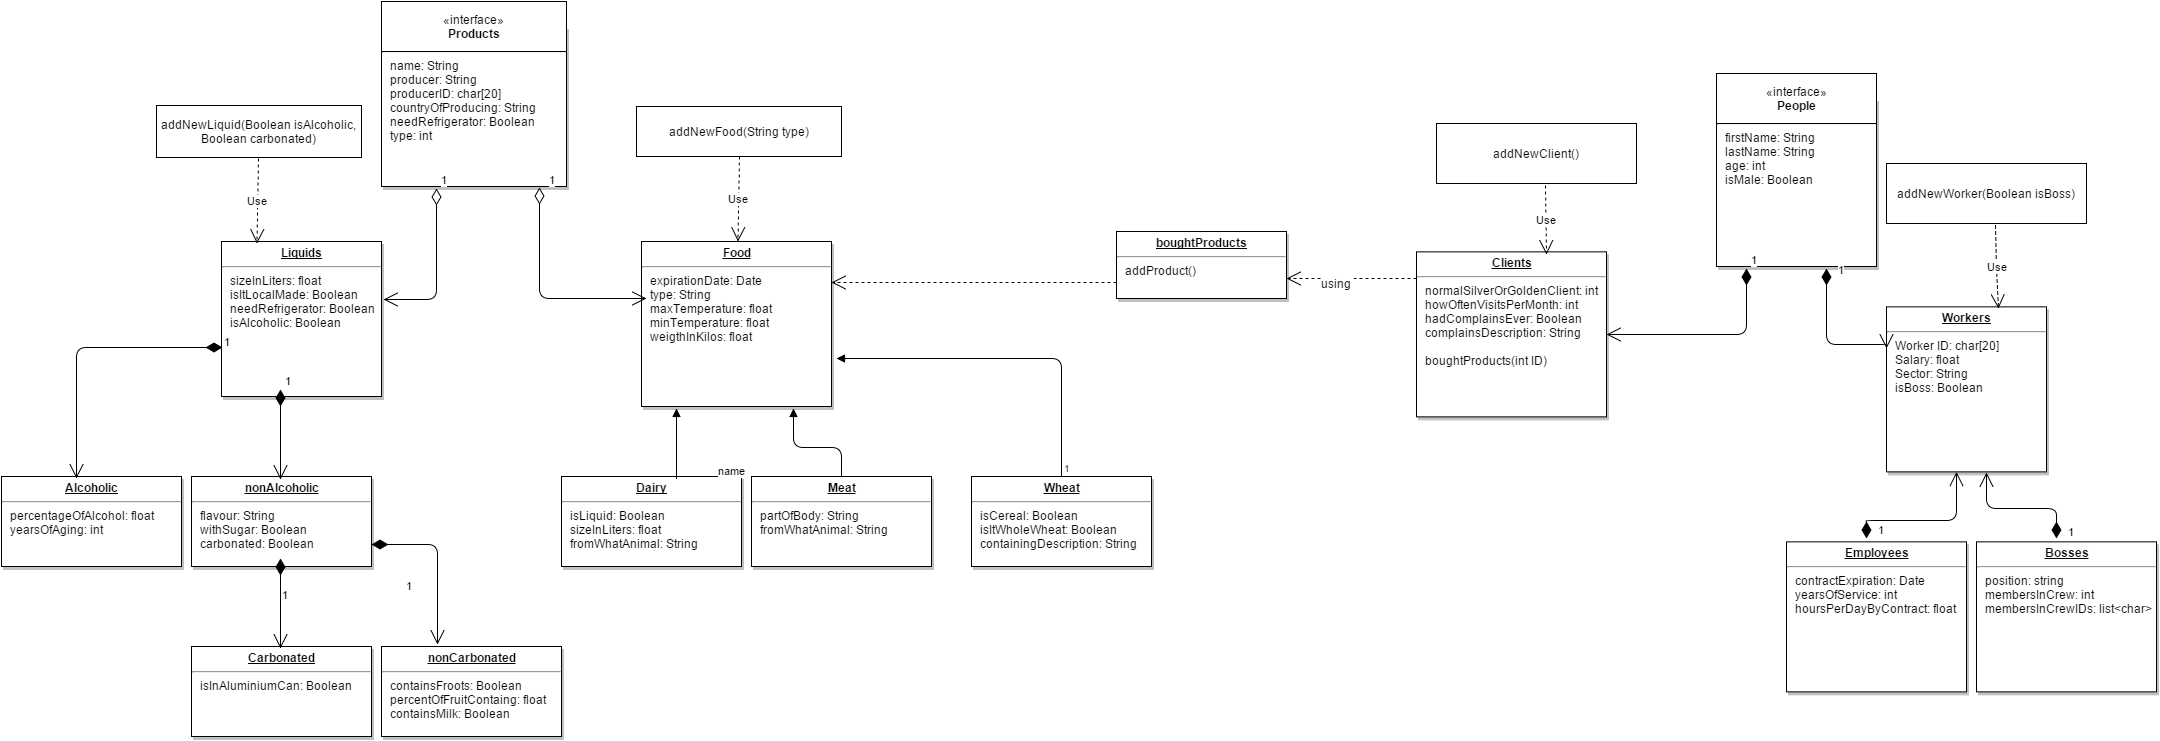

The diagram above was exported from draw.io. Its source (the exported page's mxGraphModel, read from the mxfile embedded in the PNG):
<mxGraphModel dx="1834" dy="760" grid="1" gridSize="10" guides="1" tooltips="1" connect="1" arrows="1" fold="1" page="0" pageScale="1" pageWidth="1169" pageHeight="826" background="#ffffff" math="0">
  <root>
    <mxCell id="0" style=";html=1;" />
    <mxCell id="1" style=";html=1;" parent="0" />
    <mxCell id="40" value="&lt;p style=&quot;margin: 0px ; margin-top: 4px ; text-align: center ; text-decoration: underline&quot;&gt;&lt;strong&gt;Clients&lt;/strong&gt;&lt;/p&gt;&lt;hr&gt;&lt;p style=&quot;margin: 0px ; margin-left: 8px&quot;&gt;normalSilverOrGoldenClient: int&lt;/p&gt;&lt;p style=&quot;margin: 0px ; margin-left: 8px&quot;&gt;howOftenVisitsPerMonth: int&lt;/p&gt;&lt;p style=&quot;margin: 0px ; margin-left: 8px&quot;&gt;hadComplainsEver: Boolean&lt;/p&gt;&lt;p style=&quot;margin: 0px ; margin-left: 8px&quot;&gt;complainsDescription: String&lt;/p&gt;&lt;p style=&quot;margin: 0px ; margin-left: 8px&quot;&gt;&lt;br&gt;&lt;/p&gt;&lt;p style=&quot;margin: 0px ; margin-left: 8px&quot;&gt;boughtProducts(int ID)&lt;/p&gt;" style="verticalAlign=top;align=left;overflow=fill;fontSize=12;fontFamily=Helvetica;html=1;strokeColor=#000000;shadow=1;fillColor=#FFFFFF;fontColor=#000000;" parent="1" vertex="1">
      <mxGeometry x="1220" y="393.3599999999997" width="190" height="165" as="geometry" />
    </mxCell>
    <mxCell id="41" value="&lt;p style=&quot;margin: 0px ; margin-top: 4px ; text-align: center ; text-decoration: underline&quot;&gt;&lt;strong&gt;Bosses&lt;/strong&gt;&lt;/p&gt;&lt;hr&gt;&lt;p style=&quot;margin: 0px ; margin-left: 8px&quot;&gt;position: string&lt;/p&gt;&lt;p style=&quot;margin: 0px ; margin-left: 8px&quot;&gt;membersInCrew: int&lt;/p&gt;&lt;p style=&quot;margin: 0px ; margin-left: 8px&quot;&gt;membersInCrewIDs: list&amp;lt;char&amp;gt;&lt;/p&gt;" style="verticalAlign=top;align=left;overflow=fill;fontSize=12;fontFamily=Helvetica;html=1;strokeColor=#000000;shadow=1;fillColor=#FFFFFF;fontColor=#000000;" parent="1" vertex="1">
      <mxGeometry x="1780" y="683.3599999999997" width="180" height="150" as="geometry" />
    </mxCell>
    <mxCell id="42" value="&lt;p style=&quot;margin: 0px ; margin-top: 4px ; text-align: center ; text-decoration: underline&quot;&gt;&lt;strong&gt;Workers&lt;/strong&gt;&lt;/p&gt;&lt;hr&gt;&lt;p style=&quot;margin: 0px ; margin-left: 8px&quot;&gt;Worker ID: char[20]&lt;/p&gt;&lt;p style=&quot;margin: 0px ; margin-left: 8px&quot;&gt;Salary: float&lt;/p&gt;&lt;p style=&quot;margin: 0px ; margin-left: 8px&quot;&gt;Sector: String&lt;/p&gt;&lt;p style=&quot;margin: 0px ; margin-left: 8px&quot;&gt;isBoss: Boolean&lt;/p&gt;" style="verticalAlign=top;align=left;overflow=fill;fontSize=12;fontFamily=Helvetica;html=1;strokeColor=#000000;shadow=1;fillColor=#FFFFFF;fontColor=#000000;" parent="1" vertex="1">
      <mxGeometry x="1690" y="448.3599999999997" width="160" height="165" as="geometry" />
    </mxCell>
    <mxCell id="43" value="&lt;p style=&quot;margin: 0px ; margin-top: 4px ; text-align: center ; text-decoration: underline&quot;&gt;&lt;strong&gt;Employees&lt;/strong&gt;&lt;/p&gt;&lt;hr&gt;&lt;p style=&quot;margin: 0px ; margin-left: 8px&quot;&gt;contractExpiration: Date&lt;/p&gt;&lt;p style=&quot;margin: 0px ; margin-left: 8px&quot;&gt;yearsOfService: int&lt;/p&gt;&lt;p style=&quot;margin: 0px ; margin-left: 8px&quot;&gt;hoursPerDayByContract: float&lt;/p&gt;" style="verticalAlign=top;align=left;overflow=fill;fontSize=12;fontFamily=Helvetica;html=1;strokeColor=#000000;shadow=1;fillColor=#FFFFFF;fontColor=#000000;" parent="1" vertex="1">
      <mxGeometry x="1590" y="683.3599999999997" width="180" height="150" as="geometry" />
    </mxCell>
    <mxCell id="44" value="&lt;p style=&quot;margin: 0px ; margin-top: 4px ; text-align: center ; text-decoration: underline&quot;&gt;&lt;b&gt;People&lt;/b&gt;&lt;/p&gt;&lt;hr&gt;&lt;p style=&quot;margin: 0px ; margin-left: 8px&quot;&gt;&lt;span style=&quot;line-height: 1.2&quot;&gt;firstName: String&lt;/span&gt;&lt;br&gt;&lt;/p&gt;&lt;p style=&quot;margin: 0px ; margin-left: 8px&quot;&gt;lastName: String&lt;/p&gt;&lt;p style=&quot;margin: 0px ; margin-left: 8px&quot;&gt;&lt;span&gt;age: int&lt;/span&gt;&lt;br&gt;&lt;/p&gt;&lt;p style=&quot;margin: 0px ; margin-left: 8px&quot;&gt;&lt;span&gt;isMale: Boolean&amp;nbsp;&lt;/span&gt;&lt;/p&gt;" style="verticalAlign=top;align=left;overflow=fill;fontSize=12;fontFamily=Helvetica;html=1;strokeColor=#000000;shadow=1;fillColor=#FFFFFF;fontColor=#000000;" parent="1" vertex="1">
      <mxGeometry x="1520" y="240" width="160" height="168" as="geometry" />
    </mxCell>
    <mxCell id="49" value="&lt;p style=&quot;margin: 0px ; margin-top: 4px ; text-align: center ; text-decoration: underline&quot;&gt;&lt;b&gt;Food&lt;/b&gt;&lt;/p&gt;&lt;hr&gt;&lt;p style=&quot;margin: 0px ; margin-left: 8px&quot;&gt;&lt;span&gt;expirationDate: Date&lt;/span&gt;&lt;br&gt;&lt;/p&gt;&lt;p style=&quot;margin: 0px ; margin-left: 8px&quot;&gt;type: String&lt;/p&gt;&lt;p style=&quot;margin: 0px ; margin-left: 8px&quot;&gt;maxTemperature: float&lt;/p&gt;&lt;p style=&quot;margin: 0px ; margin-left: 8px&quot;&gt;minTemperature: float&lt;/p&gt;&lt;p style=&quot;margin: 0px ; margin-left: 8px&quot;&gt;&lt;span&gt;weigthInKilos: float&lt;/span&gt;&lt;br&gt;&lt;/p&gt;" style="verticalAlign=top;align=left;overflow=fill;fontSize=12;fontFamily=Helvetica;html=1;strokeColor=#000000;shadow=1;fillColor=#FFFFFF;fontColor=#000000;" parent="1" vertex="1">
      <mxGeometry x="445" y="383" width="190" height="165" as="geometry" />
    </mxCell>
    <mxCell id="50" value="&lt;p style=&quot;margin: 0px ; margin-top: 4px ; text-align: center ; text-decoration: underline&quot;&gt;&lt;strong&gt;nonAlcoholic&lt;/strong&gt;&lt;/p&gt;&lt;hr&gt;&lt;p style=&quot;margin: 0px ; margin-left: 8px&quot;&gt;&lt;span style=&quot;line-height: 1.2&quot;&gt;flavour: String&lt;/span&gt;&lt;br&gt;&lt;/p&gt;&lt;p style=&quot;margin: 0px ; margin-left: 8px&quot;&gt;&lt;span style=&quot;line-height: 1.2&quot;&gt;withSugar: Boolean&lt;/span&gt;&lt;/p&gt;&lt;p style=&quot;margin: 0px ; margin-left: 8px&quot;&gt;&lt;span style=&quot;line-height: 1.2&quot;&gt;carbonated: Boolean&lt;/span&gt;&lt;/p&gt;&lt;p style=&quot;margin: 0px ; margin-left: 8px&quot;&gt;&lt;span style=&quot;line-height: 1.2&quot;&gt;&lt;br&gt;&lt;/span&gt;&lt;/p&gt;" style="verticalAlign=top;align=left;overflow=fill;fontSize=12;fontFamily=Helvetica;html=1;strokeColor=#000000;shadow=1;fillColor=#FFFFFF;fontColor=#000000;" parent="1" vertex="1">
      <mxGeometry x="-5" y="618" width="180" height="90" as="geometry" />
    </mxCell>
    <mxCell id="51" value="&lt;p style=&quot;margin: 0px ; margin-top: 4px ; text-align: center ; text-decoration: underline&quot;&gt;&lt;strong&gt;Liquids&lt;/strong&gt;&lt;/p&gt;&lt;hr&gt;&lt;p style=&quot;margin: 0px ; margin-left: 8px&quot;&gt;sizeInLiters: float&lt;/p&gt;&lt;p style=&quot;margin: 0px ; margin-left: 8px&quot;&gt;isItLocalMade: Boolean&lt;/p&gt;&lt;p style=&quot;margin: 0px ; margin-left: 8px&quot;&gt;needRefrigerator: Boolean&amp;nbsp;&lt;/p&gt;&lt;p style=&quot;margin: 0px ; margin-left: 8px&quot;&gt;isAlcoholic: Boolean&lt;/p&gt;" style="verticalAlign=top;align=left;overflow=fill;fontSize=12;fontFamily=Helvetica;html=1;strokeColor=#000000;shadow=1;fillColor=#FFFFFF;fontColor=#000000;" parent="1" vertex="1">
      <mxGeometry x="25" y="383" width="160" height="155" as="geometry" />
    </mxCell>
    <mxCell id="52" value="&lt;p style=&quot;margin: 0px ; margin-top: 4px ; text-align: center ; text-decoration: underline&quot;&gt;&lt;strong&gt;Alcoholic&lt;/strong&gt;&lt;/p&gt;&lt;hr&gt;&lt;p style=&quot;margin: 0px ; margin-left: 8px&quot;&gt;percentageOfAlcohol: float&lt;/p&gt;&lt;p style=&quot;margin: 0px ; margin-left: 8px&quot;&gt;yearsOfAging: int&lt;/p&gt;&lt;p style=&quot;margin: 0px ; margin-left: 8px&quot;&gt;&lt;br&gt;&lt;/p&gt;" style="verticalAlign=top;align=left;overflow=fill;fontSize=12;fontFamily=Helvetica;html=1;strokeColor=#000000;shadow=1;fillColor=#FFFFFF;fontColor=#000000;" parent="1" vertex="1">
      <mxGeometry x="-195" y="618" width="180" height="90" as="geometry" />
    </mxCell>
    <mxCell id="53" value="&lt;p style=&quot;margin: 0px ; margin-top: 4px ; text-align: center ; text-decoration: underline&quot;&gt;&lt;b&gt;Products&lt;/b&gt;&lt;/p&gt;&lt;hr&gt;&lt;p style=&quot;margin: 0px ; margin-left: 8px&quot;&gt;name: String&lt;/p&gt;&lt;p style=&quot;margin: 0px ; margin-left: 8px&quot;&gt;&lt;span style=&quot;line-height: 1.2&quot;&gt;producer: String&lt;/span&gt;&lt;/p&gt;&lt;p style=&quot;margin: 0px ; margin-left: 8px&quot;&gt;producerID: char[20]&lt;/p&gt;&lt;p style=&quot;margin: 0px ; margin-left: 8px&quot;&gt;countrуOfProducing: String&lt;/p&gt;&lt;p style=&quot;margin: 0px ; margin-left: 8px&quot;&gt;&lt;span&gt;needRefrigerator: Boolean&amp;nbsp;&lt;/span&gt;&lt;br&gt;&lt;/p&gt;&lt;p style=&quot;margin: 0px ; margin-left: 8px&quot;&gt;type: int&lt;/p&gt;" style="verticalAlign=top;align=left;overflow=fill;fontSize=12;fontFamily=Helvetica;html=1;strokeColor=#000000;shadow=1;fillColor=#FFFFFF;fontColor=#000000;" parent="1" vertex="1">
      <mxGeometry x="185" y="168" width="185" height="160" as="geometry" />
    </mxCell>
    <mxCell id="58" value="&lt;p style=&quot;margin: 0px ; margin-top: 4px ; text-align: center ; text-decoration: underline&quot;&gt;&lt;strong&gt;Meat&lt;/strong&gt;&lt;/p&gt;&lt;hr&gt;&lt;p style=&quot;margin: 0px ; margin-left: 8px&quot;&gt;partOfBody: String&lt;/p&gt;&lt;p style=&quot;margin: 0px ; margin-left: 8px&quot;&gt;fromWhatAnimal: String&lt;/p&gt;" style="verticalAlign=top;align=left;overflow=fill;fontSize=12;fontFamily=Helvetica;html=1;strokeColor=#000000;shadow=1;fillColor=#FFFFFF;fontColor=#000000;" parent="1" vertex="1">
      <mxGeometry x="555" y="618" width="180" height="90" as="geometry" />
    </mxCell>
    <mxCell id="59" value="&lt;p style=&quot;margin: 0px ; margin-top: 4px ; text-align: center ; text-decoration: underline&quot;&gt;&lt;strong&gt;Dairy&lt;/strong&gt;&lt;/p&gt;&lt;hr&gt;&lt;p style=&quot;margin: 0px ; margin-left: 8px&quot;&gt;isLiquid: Boolean&lt;/p&gt;&lt;p style=&quot;margin: 0px ; margin-left: 8px&quot;&gt;sizeInLiters: float&lt;/p&gt;&lt;p style=&quot;margin: 0px ; margin-left: 8px&quot;&gt;fromWhatAnimal: String&lt;/p&gt;&lt;p style=&quot;margin: 0px ; margin-left: 8px&quot;&gt;&lt;br&gt;&lt;/p&gt;" style="verticalAlign=top;align=left;overflow=fill;fontSize=12;fontFamily=Helvetica;html=1;strokeColor=#000000;shadow=1;fillColor=#FFFFFF;fontColor=#000000;" parent="1" vertex="1">
      <mxGeometry x="365" y="618" width="180" height="90" as="geometry" />
    </mxCell>
    <mxCell id="60" value="&lt;p style=&quot;margin: 0px ; margin-top: 4px ; text-align: center ; text-decoration: underline&quot;&gt;&lt;strong&gt;Wheat&lt;/strong&gt;&lt;/p&gt;&lt;hr&gt;&lt;p style=&quot;margin: 0px ; margin-left: 8px&quot;&gt;isCereal: Boolean&lt;/p&gt;&lt;p style=&quot;margin: 0px ; margin-left: 8px&quot;&gt;isItWholeWheat: Boolean&lt;/p&gt;&lt;p style=&quot;margin: 0px ; margin-left: 8px&quot;&gt;containingDescription: String&lt;/p&gt;" style="verticalAlign=top;align=left;overflow=fill;fontSize=12;fontFamily=Helvetica;html=1;strokeColor=#000000;shadow=1;fillColor=#FFFFFF;fontColor=#000000;" parent="1" vertex="1">
      <mxGeometry x="775" y="618" width="180" height="90" as="geometry" />
    </mxCell>
    <mxCell id="61" value="&lt;p style=&quot;margin: 0px ; margin-top: 4px ; text-align: center ; text-decoration: underline&quot;&gt;&lt;strong&gt;nonCarbonated&lt;/strong&gt;&lt;/p&gt;&lt;hr&gt;&lt;p style=&quot;margin: 0px ; margin-left: 8px&quot;&gt;containsFroots: Boolean&lt;/p&gt;&lt;p style=&quot;margin: 0px ; margin-left: 8px&quot;&gt;percentOfFruitContaing: float&lt;/p&gt;&lt;p style=&quot;margin: 0px ; margin-left: 8px&quot;&gt;containsMilk: Boolean&lt;/p&gt;" style="verticalAlign=top;align=left;overflow=fill;fontSize=12;fontFamily=Helvetica;html=1;strokeColor=#000000;shadow=1;fillColor=#FFFFFF;fontColor=#000000;" parent="1" vertex="1">
      <mxGeometry x="185" y="788" width="180" height="90" as="geometry" />
    </mxCell>
    <mxCell id="62" value="&lt;p style=&quot;margin: 0px ; margin-top: 4px ; text-align: center ; text-decoration: underline&quot;&gt;&lt;strong&gt;Carbonated&lt;/strong&gt;&lt;/p&gt;&lt;hr&gt;&lt;p style=&quot;margin: 0px ; margin-left: 8px&quot;&gt;isInAluminiumCan: Boolean&lt;/p&gt;&lt;p style=&quot;margin: 0px ; margin-left: 8px&quot;&gt;&lt;br&gt;&lt;/p&gt;" style="verticalAlign=top;align=left;overflow=fill;fontSize=12;fontFamily=Helvetica;html=1;strokeColor=#000000;shadow=1;fillColor=#FFFFFF;fontColor=#000000;" parent="1" vertex="1">
      <mxGeometry x="-5" y="788" width="180" height="90" as="geometry" />
    </mxCell>
    <mxCell id="69" value="«interface»&lt;br&gt;&lt;b&gt;People&lt;/b&gt;" style="html=1;" parent="1" vertex="1">
      <mxGeometry x="1520" y="215" width="160" height="50" as="geometry" />
    </mxCell>
    <mxCell id="74" value="«interface»&lt;br&gt;&lt;b&gt;Products&lt;/b&gt;" style="html=1;" parent="1" vertex="1">
      <mxGeometry x="185" y="143" width="185" height="50" as="geometry" />
    </mxCell>
    <mxCell id="91" value="addNewLiquid(Boolean isAlcoholic,&lt;div&gt;Boolean carbonated)&lt;/div&gt;" style="html=1;" parent="1" vertex="1">
      <mxGeometry x="-40" y="247" width="205" height="52" as="geometry" />
    </mxCell>
    <mxCell id="92" value="&lt;span&gt;addNewFood(&lt;/span&gt;&lt;span&gt;String type)&lt;/span&gt;" style="html=1;" parent="1" vertex="1">
      <mxGeometry x="440" y="248" width="205" height="50" as="geometry" />
    </mxCell>
    <mxCell id="95" value="Use" style="endArrow=open;endSize=12;dashed=1;html=1;exitX=0.5;exitY=1;" parent="1" source="92" target="49" edge="1">
      <mxGeometry width="160" relative="1" as="geometry">
        <mxPoint x="485" y="340" as="sourcePoint" />
        <mxPoint x="645" y="340" as="targetPoint" />
      </mxGeometry>
    </mxCell>
    <mxCell id="98" value="Use" style="endArrow=open;endSize=12;dashed=1;html=1;exitX=0.5;exitY=1;" parent="1" edge="1">
      <mxGeometry x="60.47761194029863" y="300" width="160" as="geometry">
        <mxPoint x="62" y="300" as="sourcePoint" />
        <mxPoint x="60.47761194029863" y="385" as="targetPoint" />
      </mxGeometry>
    </mxCell>
    <mxCell id="99" value="addNewWorker(Boolean isBoss)" style="html=1;" parent="1" vertex="1">
      <mxGeometry x="1690" y="305" width="200" height="60" as="geometry" />
    </mxCell>
    <mxCell id="100" value="Use" style="endArrow=open;endSize=12;dashed=1;html=1;exitX=0.545;exitY=1.033;exitPerimeter=0;entryX=0.7;entryY=0.01;entryPerimeter=0;" parent="1" source="99" edge="1" target="42">
      <mxGeometry x="1800.4776119402986" y="359" width="160" as="geometry">
        <mxPoint x="1800" y="376" as="sourcePoint" />
        <mxPoint x="1800" y="436" as="targetPoint" />
        <Array as="points">
          <mxPoint x="1800" y="410" />
        </Array>
      </mxGeometry>
    </mxCell>
    <mxCell id="101" value="addNewClient()" style="html=1;" parent="1" vertex="1">
      <mxGeometry x="1240" y="265" width="200" height="60" as="geometry" />
    </mxCell>
    <mxCell id="102" value="Use" style="endArrow=open;endSize=12;dashed=1;html=1;exitX=0.545;exitY=1.033;exitPerimeter=0;" parent="1" source="101" edge="1">
      <mxGeometry x="1350.4776119402986" y="319" width="160" as="geometry">
        <mxPoint x="1350" y="336" as="sourcePoint" />
        <mxPoint x="1350" y="396" as="targetPoint" />
      </mxGeometry>
    </mxCell>
    <mxCell id="113" value="" style="endArrow=open;endSize=12;dashed=1;html=1;" edge="1" parent="1">
      <mxGeometry width="160" relative="1" as="geometry">
        <mxPoint x="1220" y="420" as="sourcePoint" />
        <mxPoint x="1090" y="420" as="targetPoint" />
      </mxGeometry>
    </mxCell>
    <mxCell id="115" value="using&amp;nbsp;" style="text;html=1;resizable=0;points=[];;align=center;verticalAlign=middle;labelBackgroundColor=#ffffff;" vertex="1" connectable="0" parent="113">
      <mxGeometry x="0.2154" y="4" relative="1" as="geometry">
        <mxPoint as="offset" />
      </mxGeometry>
    </mxCell>
    <mxCell id="114" value="" style="endArrow=open;endSize=12;dashed=1;html=1;" edge="1" parent="1">
      <mxGeometry x="790" y="420" width="160" as="geometry">
        <mxPoint x="920" y="424" as="sourcePoint" />
        <mxPoint x="635" y="424" as="targetPoint" />
      </mxGeometry>
    </mxCell>
    <mxCell id="119" value="&lt;p style=&quot;margin: 0px ; margin-top: 4px ; text-align: center ; text-decoration: underline&quot;&gt;&lt;strong&gt;boughtProducts&lt;/strong&gt;&lt;/p&gt;&lt;hr&gt;&lt;p style=&quot;margin: 0px ; margin-left: 8px&quot;&gt;addProduct()&lt;/p&gt;" style="verticalAlign=top;align=left;overflow=fill;fontSize=12;fontFamily=Helvetica;html=1;strokeColor=#000000;shadow=1;fillColor=#FFFFFF;fontColor=#000000;" vertex="1" parent="1">
      <mxGeometry x="920" y="373" width="170" height="67" as="geometry" />
    </mxCell>
    <mxCell id="130" value="name" style="endArrow=block;endFill=1;html=1;edgeStyle=orthogonalEdgeStyle;align=left;verticalAlign=top;exitX=0.639;exitY=0.022;exitPerimeter=0;" edge="1" parent="1" source="59">
      <mxGeometry x="-0.4286" y="-40" relative="1" as="geometry">
        <mxPoint x="360" y="590" as="sourcePoint" />
        <mxPoint x="480" y="550" as="targetPoint" />
        <Array as="points" />
        <mxPoint as="offset" />
      </mxGeometry>
    </mxCell>
    <mxCell id="138" value="1" style="endArrow=open;html=1;endSize=12;startArrow=diamondThin;startSize=14;startFill=1;edgeStyle=orthogonalEdgeStyle;align=left;verticalAlign=bottom;" edge="1" parent="1">
      <mxGeometry x="-1" y="3" relative="1" as="geometry">
        <mxPoint x="84" y="531" as="sourcePoint" />
        <mxPoint x="84" y="621" as="targetPoint" />
        <Array as="points">
          <mxPoint x="84" y="621" />
          <mxPoint x="84" y="621" />
        </Array>
      </mxGeometry>
    </mxCell>
    <mxCell id="141" value="1" style="endArrow=open;html=1;endSize=12;startArrow=diamondThin;startSize=14;startFill=1;edgeStyle=orthogonalEdgeStyle;align=left;verticalAlign=bottom;exitX=0.006;exitY=0.684;exitPerimeter=0;entryX=0.417;entryY=0.022;entryPerimeter=0;" edge="1" parent="1" source="51" target="52">
      <mxGeometry x="-1" y="3" relative="1" as="geometry">
        <mxPoint x="-165" y="558" as="sourcePoint" />
        <mxPoint x="-120" y="600" as="targetPoint" />
        <Array as="points">
          <mxPoint x="-120" y="489" />
        </Array>
      </mxGeometry>
    </mxCell>
    <mxCell id="142" value="1" style="endArrow=open;html=1;endSize=12;startArrow=diamondThin;startSize=14;startFill=1;edgeStyle=orthogonalEdgeStyle;align=left;verticalAlign=bottom;" edge="1" parent="1">
      <mxGeometry x="84" y="700" as="geometry">
        <mxPoint x="84" y="700" as="sourcePoint" />
        <mxPoint x="84" y="790" as="targetPoint" />
        <Array as="points">
          <mxPoint x="84" y="790" />
          <mxPoint x="84" y="790" />
        </Array>
      </mxGeometry>
    </mxCell>
    <mxCell id="143" value="1" style="endArrow=open;html=1;endSize=12;startArrow=diamondThin;startSize=14;startFill=1;edgeStyle=orthogonalEdgeStyle;align=left;verticalAlign=bottom;exitX=1;exitY=0.75;" edge="1" parent="1" source="50">
      <mxGeometry x="240" y="690" as="geometry">
        <mxPoint x="240" y="690" as="sourcePoint" />
        <mxPoint x="241" y="786" as="targetPoint" />
        <Array as="points">
          <mxPoint x="241" y="686" />
        </Array>
      </mxGeometry>
    </mxCell>
    <mxCell id="144" value="1" style="endArrow=open;html=1;endSize=12;startArrow=diamondThin;startSize=14;startFill=0;edgeStyle=orthogonalEdgeStyle;align=left;verticalAlign=bottom;entryX=1.013;entryY=0.374;entryPerimeter=0;" edge="1" parent="1" target="51">
      <mxGeometry x="-1" y="3" relative="1" as="geometry">
        <mxPoint x="240" y="330" as="sourcePoint" />
        <mxPoint x="435" y="430" as="targetPoint" />
        <Array as="points">
          <mxPoint x="240" y="441" />
        </Array>
      </mxGeometry>
    </mxCell>
    <mxCell id="145" value="1" style="endArrow=open;html=1;endSize=12;startArrow=diamondThin;startSize=14;startFill=0;edgeStyle=orthogonalEdgeStyle;align=left;verticalAlign=bottom;entryX=0.026;entryY=0.345;entryPerimeter=0;" edge="1" parent="1" target="49">
      <mxGeometry as="geometry">
        <mxPoint x="343" y="329" as="sourcePoint" />
        <mxPoint x="290" y="440" as="targetPoint" />
        <Array as="points">
          <mxPoint x="343" y="440" />
        </Array>
        <mxPoint x="-46" y="-55" as="offset" />
      </mxGeometry>
    </mxCell>
    <mxCell id="146" value="" style="endArrow=block;endFill=1;html=1;edgeStyle=orthogonalEdgeStyle;align=left;verticalAlign=top;entryX=1.026;entryY=0.709;entryPerimeter=0;exitX=0.5;exitY=0;" edge="1" parent="1" source="60" target="49">
      <mxGeometry x="-0.3139" y="195" relative="1" as="geometry">
        <mxPoint x="750" y="533" as="sourcePoint" />
        <mxPoint x="670" y="500" as="targetPoint" />
        <Array as="points">
          <mxPoint x="865" y="500" />
        </Array>
        <mxPoint x="145" y="-65" as="offset" />
      </mxGeometry>
    </mxCell>
    <mxCell id="147" value="1" style="resizable=0;html=1;align=left;verticalAlign=bottom;labelBackgroundColor=#ffffff;fontSize=10;" connectable="0" vertex="1" parent="146">
      <mxGeometry x="-1" relative="1" as="geometry" />
    </mxCell>
    <mxCell id="149" value="" style="endArrow=block;endFill=1;html=1;edgeStyle=orthogonalEdgeStyle;align=left;verticalAlign=top;exitX=0.5;exitY=0;entryX=0.8;entryY=1.012;entryPerimeter=0;" edge="1" parent="1" source="58" target="49">
      <mxGeometry x="490" y="560" as="geometry">
        <mxPoint x="490" y="630" as="sourcePoint" />
        <mxPoint x="490" y="560" as="targetPoint" />
        <Array as="points">
          <mxPoint x="645" y="589" />
          <mxPoint x="597" y="589" />
        </Array>
        <mxPoint as="offset" />
      </mxGeometry>
    </mxCell>
    <mxCell id="150" value="1" style="endArrow=open;html=1;endSize=12;startArrow=diamondThin;startSize=14;startFill=1;edgeStyle=orthogonalEdgeStyle;align=left;verticalAlign=bottom;entryX=1;entryY=0.5;exitX=0.188;exitY=1.012;exitPerimeter=0;" edge="1" parent="1" source="44" target="40">
      <mxGeometry x="-1" y="3" relative="1" as="geometry">
        <mxPoint x="1550" y="420" as="sourcePoint" />
        <mxPoint x="1450" y="490" as="targetPoint" />
        <Array as="points">
          <mxPoint x="1550" y="476" />
        </Array>
      </mxGeometry>
    </mxCell>
    <mxCell id="151" value="1" style="endArrow=open;html=1;endSize=12;startArrow=diamondThin;startSize=14;startFill=1;edgeStyle=orthogonalEdgeStyle;align=left;verticalAlign=bottom;entryX=0;entryY=0.25;" edge="1" parent="1" target="42">
      <mxGeometry as="geometry">
        <mxPoint x="1630" y="410" as="sourcePoint" />
        <mxPoint x="1420" y="486" as="targetPoint" />
        <Array as="points">
          <mxPoint x="1630" y="486" />
          <mxPoint x="1690" y="486" />
        </Array>
        <mxPoint x="-20" y="-30" as="offset" />
      </mxGeometry>
    </mxCell>
    <mxCell id="152" value="1" style="endArrow=open;html=1;endSize=12;startArrow=diamondThin;startSize=14;startFill=1;edgeStyle=orthogonalEdgeStyle;align=left;verticalAlign=bottom;" edge="1" parent="1" target="42">
      <mxGeometry x="-0.6364" y="-18" relative="1" as="geometry">
        <mxPoint x="1670" y="680" as="sourcePoint" />
        <mxPoint x="1810" y="662" as="targetPoint" />
        <Array as="points">
          <mxPoint x="1670" y="662" />
          <mxPoint x="1760" y="662" />
        </Array>
        <mxPoint as="offset" />
      </mxGeometry>
    </mxCell>
    <mxCell id="153" value="1" style="endArrow=open;html=1;endSize=12;startArrow=diamondThin;startSize=14;startFill=1;edgeStyle=orthogonalEdgeStyle;align=left;verticalAlign=bottom;entryX=0.626;entryY=1.004;entryPerimeter=0;" edge="1" parent="1" target="42">
      <mxGeometry as="geometry">
        <mxPoint x="1860" y="680" as="sourcePoint" />
        <mxPoint x="1790" y="640" as="targetPoint" />
        <Array as="points">
          <mxPoint x="1860" y="650" />
          <mxPoint x="1790" y="650" />
        </Array>
        <mxPoint x="45" y="35" as="offset" />
      </mxGeometry>
    </mxCell>
  </root>
</mxGraphModel>